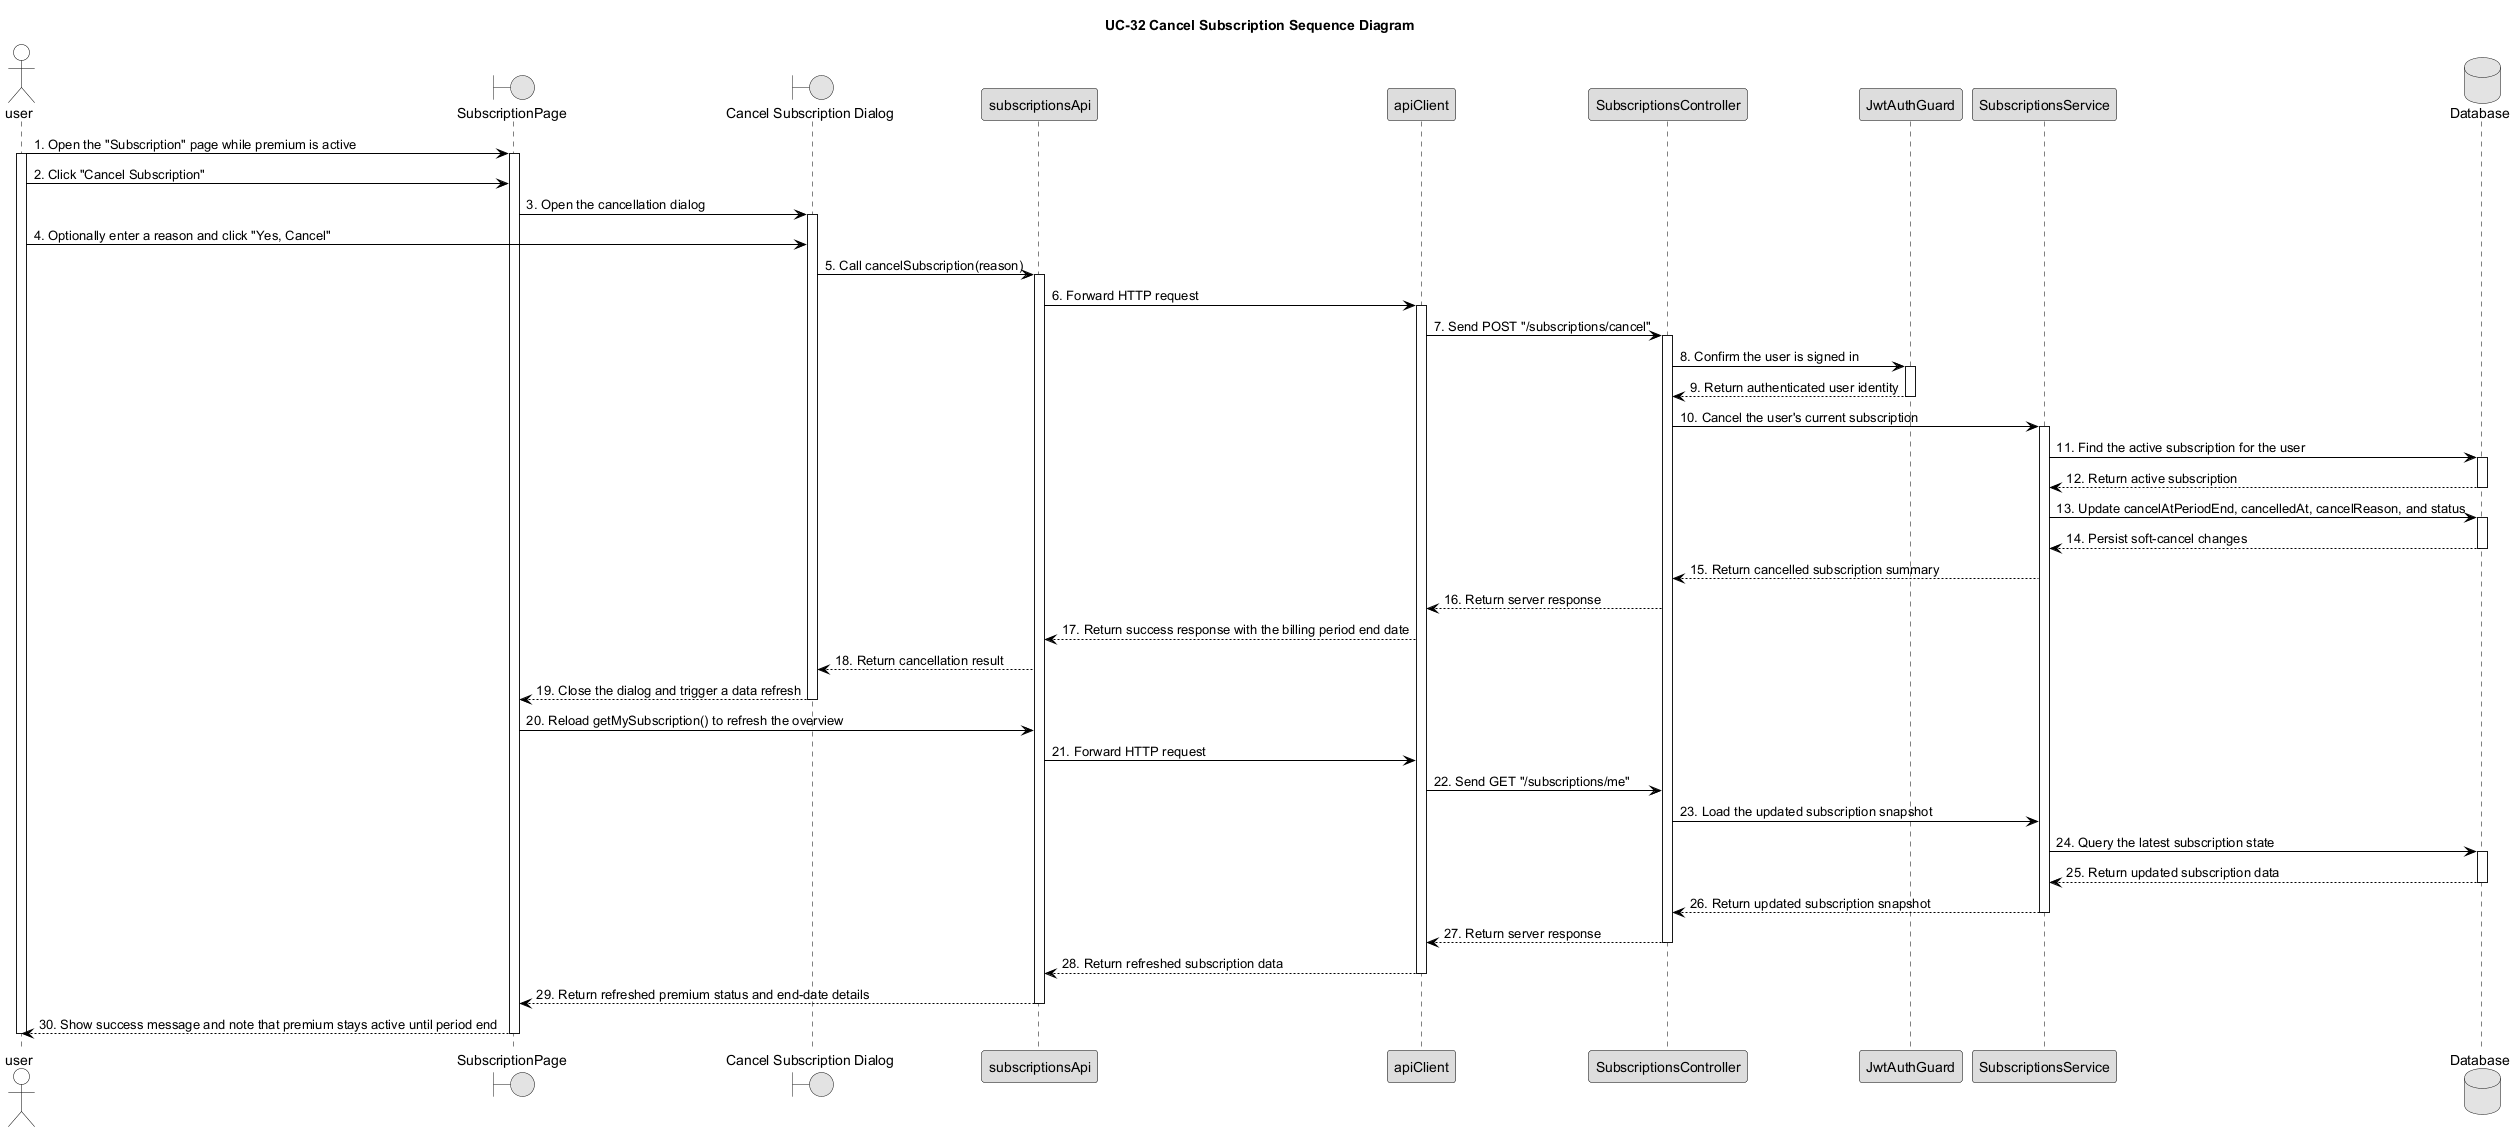

The diagram above was rendered by PlantUML. Its source (embedded in the PNG):
@startuml UC32_Cancel_Subscription_Sequence_Diagram



skinparam monochrome true



skinparam defaultFontColor Black



skinparam shadowing false



skinparam sequence {



    ArrowColor Black



    LifeLineBorderColor Black



    LifeLineBackgroundColor White



    ParticipantBorderColor Black



    ParticipantBackgroundColor #DDDDDD



    ParticipantFontColor Black



    ActorBorderColor Black



    ActorBackgroundColor White



    ActorFontColor Black



    GroupHeaderFontColor Black



    GroupHeaderBackgroundColor White



    GroupBodyBackgroundColor White



    GroupBorderColor Black



}



title UC-32 Cancel Subscription Sequence Diagram



actor user



boundary "SubscriptionPage" as Page



boundary "Cancel Subscription Dialog" as CancelDialog



participant "subscriptionsApi" as SubscriptionAPI



participant "apiClient" as ApiClient



participant "SubscriptionsController" as Controller



participant "JwtAuthGuard" as JWTGuard



participant "SubscriptionsService" as Service



database "Database" as DB



user -> Page : 1. Open the "Subscription" page while premium is active



activate user



activate Page



user -> Page : 2. Click "Cancel Subscription"



Page -> CancelDialog : 3. Open the cancellation dialog



activate CancelDialog



user -> CancelDialog : 4. Optionally enter a reason and click "Yes, Cancel"



CancelDialog -> SubscriptionAPI : 5. Call cancelSubscription(reason)



activate SubscriptionAPI



SubscriptionAPI -> ApiClient : 6. Forward HTTP request



activate ApiClient



ApiClient -> Controller : 7. Send POST "/subscriptions/cancel"



activate Controller



Controller -> JWTGuard : 8. Confirm the user is signed in



activate JWTGuard



JWTGuard --> Controller : 9. Return authenticated user identity



deactivate JWTGuard



Controller -> Service : 10. Cancel the user's current subscription



activate Service



Service -> DB : 11. Find the active subscription for the user



activate DB



DB --> Service : 12. Return active subscription



deactivate DB



Service -> DB : 13. Update cancelAtPeriodEnd, cancelledAt, cancelReason, and status



activate DB



DB --> Service : 14. Persist soft-cancel changes



deactivate DB



Service --> Controller : 15. Return cancelled subscription summary



Controller --> ApiClient : 16. Return server response



ApiClient --> SubscriptionAPI : 17. Return success response with the billing period end date



SubscriptionAPI --> CancelDialog : 18. Return cancellation result



CancelDialog --> Page : 19. Close the dialog and trigger a data refresh



deactivate CancelDialog



Page -> SubscriptionAPI : 20. Reload getMySubscription() to refresh the overview



SubscriptionAPI -> ApiClient : 21. Forward HTTP request



ApiClient -> Controller : 22. Send GET "/subscriptions/me"



Controller -> Service : 23. Load the updated subscription snapshot



Service -> DB : 24. Query the latest subscription state



activate DB



DB --> Service : 25. Return updated subscription data



deactivate DB



Service --> Controller : 26. Return updated subscription snapshot



deactivate Service



Controller --> ApiClient : 27. Return server response



deactivate Controller



ApiClient --> SubscriptionAPI : 28. Return refreshed subscription data



deactivate ApiClient



SubscriptionAPI --> Page : 29. Return refreshed premium status and end-date details



deactivate SubscriptionAPI



Page --> user : 30. Show success message and note that premium stays active until period end



deactivate Page



deactivate user



@enduml